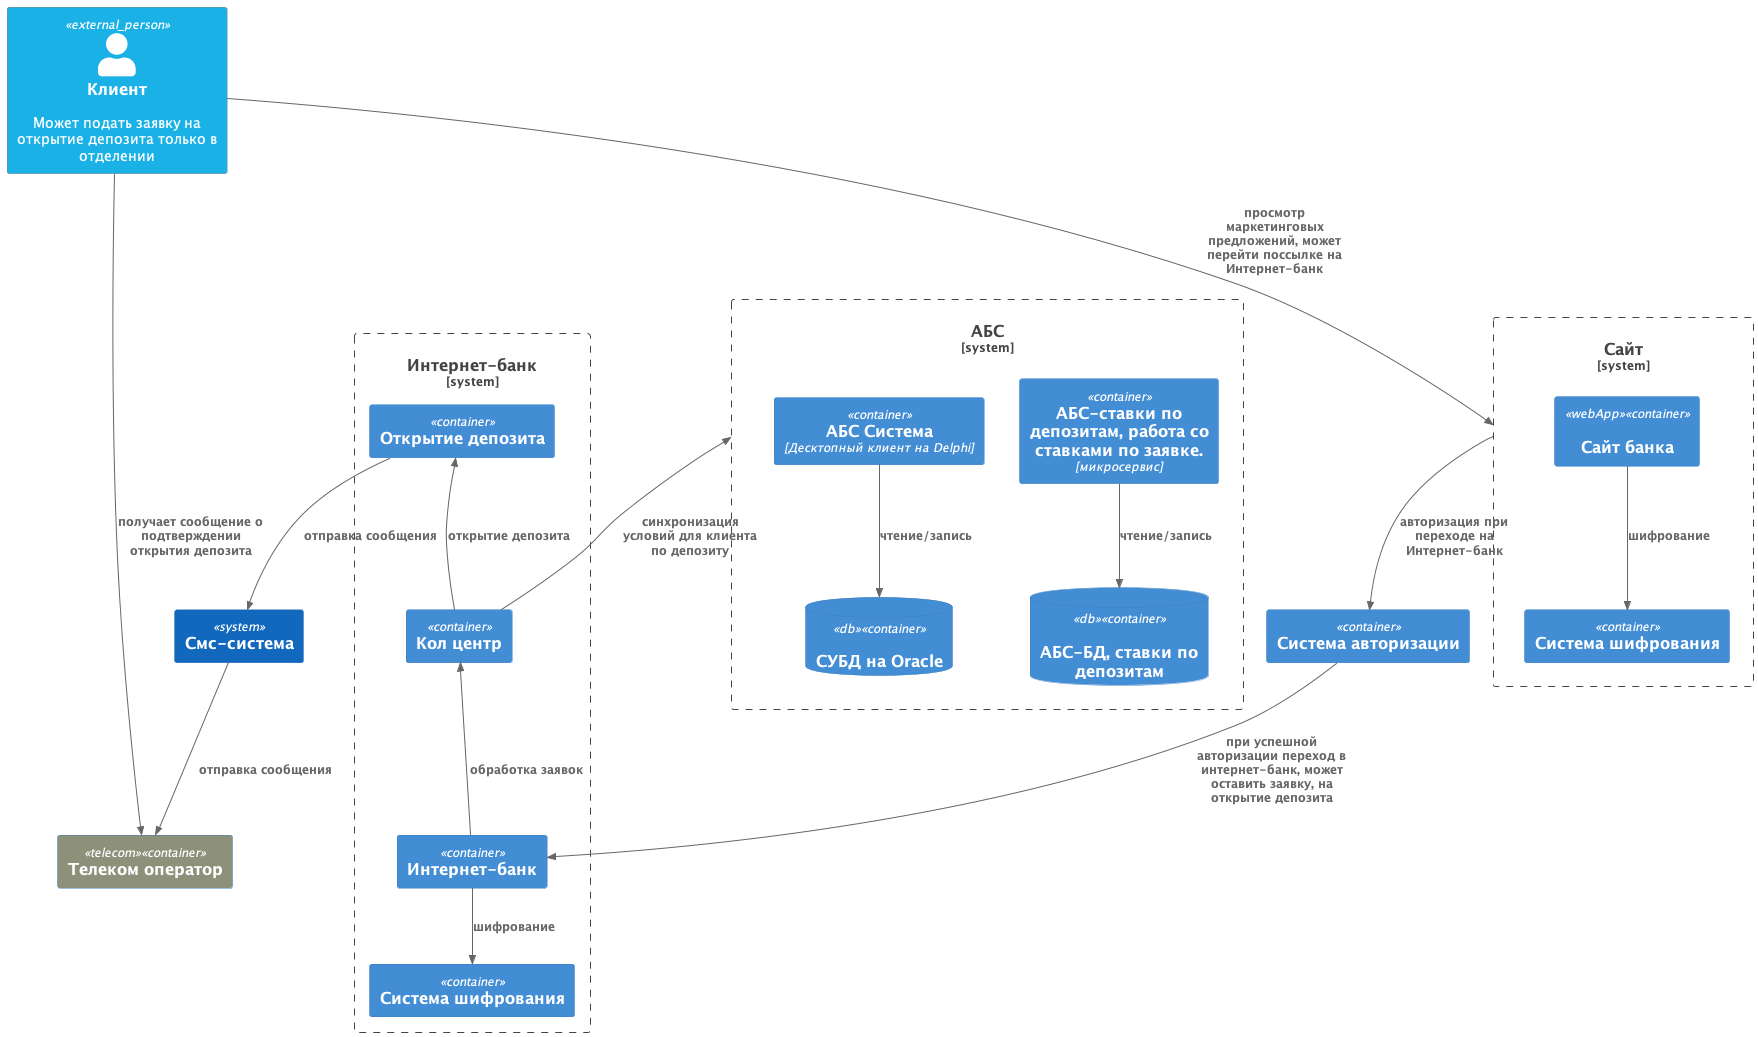

The diagram above was rendered by PlantUML. Its source (embedded in the PNG):
@startuml container_diagram
!include https://raw.githubusercontent.com/plantuml-stdlib/C4-PlantUML/master/C4_Container.puml


   !$COLOR_USER = "#1ab1e6 "
    AddContainerTag("db", $sprite="database_server", $legendText="database container")
   AddContainerTag("telecom", $bgColor="#8D917A", $fontColor="white", $legendText="Телеком оператор")
    AddContainerTag("webApp", $sprite="application_server", $legendText="web app container")
    
   UpdateElementStyle("external_person", $bgColor=$COLOR_USER)
   Person_Ext(client, "Клиент", "Может подать заявку на открытие депозита только в отделении")

  



   Container(auth, "Система авторизации")

   Container(telecom, "Телеком оператор", $tags="telecom")
   
   
   System_Boundary(site_bank, "Сайт" ) {
    Container(site_bank_webb, "Сайт банка", $tags="webApp")
    Container(site_encryption, "Система шифрования")
   
   }
   

    
      System_Boundary(inet_bank, "Интернет-банк" ) {
      Container(call, "Кол центр")
      Container(auth, "Система авторизации")
      Container(inet_bank_app, "Интернет-банк")
      Container(deposit_open, "Открытие депозита")
      Container(inet_bank__encryption, "Система шифрования")
 
   }
   
    System(sms_system, "Смс-система")
    System_Boundary(abc_system, "АБС" ) {
    Container(abc, "АБС Система", "Десктопный клиент на Delphi")
    ContainerDb(abc_db, "СУБД на Oracle", $tags="db")
     
    Container(deposit_rates, "АБС-ставки по депозитам, работа со ставками по заявке.","микросервис")
    ContainerDb(deposit_db, "АБС-БД, ставки по депозитам", $tags="db")
  
  
  
  }
  

    Rel(client, site_bank, "просмотр маркетинговых предложений, может перейти поссылке на Интернет-банк")
    Rel(site_bank_webb, site_encryption, "шифрование")
    Rel(inet_bank_app, inet_bank__encryption, "шифрование")

    Rel(abc, abc_db, "чтение/запись")
    Rel(deposit_rates, deposit_db, "чтение/запись")
    Rel(site_bank, auth, "авторизация при переходе на Интернет-банк")
    Rel(auth, inet_bank_app, "при успешной авторизации переход в интернет-банк, может оставить заявку, на открытие депозита")
     Rel_U( inet_bank_app,call, "обработка заявок")
    Rel_U( call,abc_system, "синхронизация условий для клиента по депозиту")
   Rel_U(call, deposit_open,  "открытие депозита")

   
    Rel(deposit_open, sms_system, "отправка сообщения")
    Rel(sms_system, telecom, "отправка сообщения")
  
  
   Rel(client, telecom, "получает сообщение о подтверждении открытия депозита")

@enduml